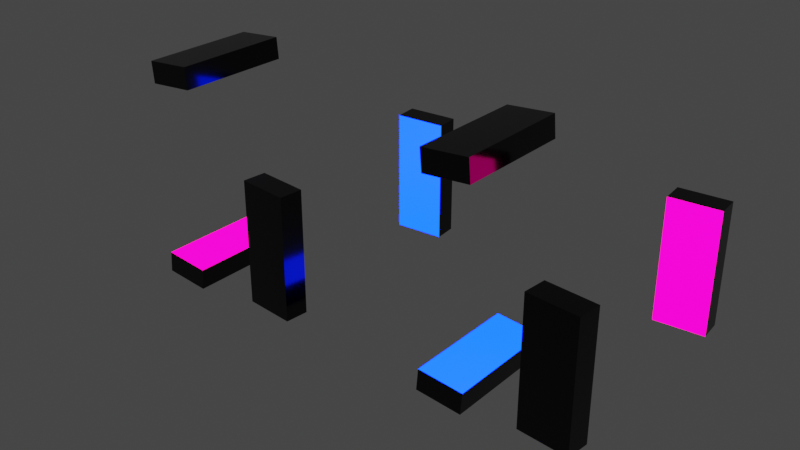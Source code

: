 # Source: glowBars.blend  (saved by Blender 3.6.11; exported with 4.5.12 LTS)
import bpy
from mathutils import Matrix  # noqa: F401  (used for matrix-valued properties, if any)

bpy.ops.wm.read_factory_settings(use_empty=True)
scene = bpy.context.scene
scene.name = 'Scene'

# ---- collections
col_collection = bpy.data.collections.new('Collection'); scene.collection.children.link(col_collection)

# ---- materials (node trees are filled in below, after node groups)
mat_main = bpy.data.materials.new('main')
mat_main.use_transparent_shadow = False
mat_glowb = bpy.data.materials.new('glowB')
mat_glowb.use_transparent_shadow = False
mat_glowp = bpy.data.materials.new('glowP')
mat_glowp.use_transparent_shadow = False

# ---- material node trees
mat_main.use_nodes = True; mat_main.node_tree.nodes.clear()
_N = mat_main.node_tree.nodes; _L = mat_main.node_tree.links
n0 = _N.new('ShaderNodeBsdfPrincipled'); n0.name = 'Principled BSDF'; n0.location = (10, 300)
n0.distribution = 'GGX'
n0.subsurface_method = 'RANDOM_WALK_SKIN'
n0.inputs[0].default_value = (0.0, 0.0, 0.0, 1.0)
n0.inputs[1].default_value = 0.2756
n0.inputs[2].default_value = 0.08268
n0.inputs[3].default_value = 1.45
n0.inputs[27].default_value = (0.0, 0.0, 0.0, 1.0)
n0.inputs[28].default_value = 1.0
n1 = _N.new('ShaderNodeOutputMaterial'); n1.name = 'Material Output'; n1.location = (300, 300)
_L.new(n0.outputs[0], n1.inputs[0])
n1.is_active_output = True
mat_glowb.use_nodes = True; mat_glowb.node_tree.nodes.clear()
_N = mat_glowb.node_tree.nodes; _L = mat_glowb.node_tree.links
n0 = _N.new('ShaderNodeBsdfPrincipled'); n0.name = 'Principled BSDF'; n0.location = (10, 300)
n0.distribution = 'GGX'
n0.subsurface_method = 'RANDOM_WALK_SKIN'
n0.inputs[0].default_value = (0.0, 0.0, 0.0, 1.0)
n0.inputs[3].default_value = 1.45
n0.inputs[27].default_value = (0.0, 0.01082, 1.0, 1.0)
n0.inputs[28].default_value = 20.0
n1 = _N.new('ShaderNodeOutputMaterial'); n1.name = 'Material Output'; n1.location = (300, 300)
_L.new(n0.outputs[0], n1.inputs[0])
n1.is_active_output = True
mat_glowp.use_nodes = True; mat_glowp.node_tree.nodes.clear()
_N = mat_glowp.node_tree.nodes; _L = mat_glowp.node_tree.links
n0 = _N.new('ShaderNodeBsdfPrincipled'); n0.name = 'Principled BSDF'; n0.location = (10, 300)
n0.distribution = 'GGX'
n0.subsurface_method = 'RANDOM_WALK_SKIN'
n0.inputs[0].default_value = (0.0, 0.0, 0.0, 1.0)
n0.inputs[3].default_value = 1.45
n0.inputs[27].default_value = (1.0, 0.0, 0.2932, 1.0)
n0.inputs[28].default_value = 4.4
n1 = _N.new('ShaderNodeOutputMaterial'); n1.name = 'Material Output'; n1.location = (300, 300)
_L.new(n0.outputs[0], n1.inputs[0])
n1.is_active_output = True

# ---- world
world_world = bpy.data.worlds.new('World'); scene.world = world_world
world_world.use_nodes = True; world_world.node_tree.nodes.clear()
_N = world_world.node_tree.nodes; _L = world_world.node_tree.links
n0 = _N.new('ShaderNodeOutputWorld'); n0.name = 'World Output'; n0.location = (300, 300)
n1 = _N.new('ShaderNodeBackground'); n1.name = 'Background'; n1.location = (10, 300)
n1.inputs[0].default_value = (0.05088, 0.05088, 0.05088, 1.0)
_L.new(n1.outputs[0], n0.inputs[0])
n0.is_active_output = True
world_world.color = (0.05088, 0.05088, 0.05088)
world_world.use_sun_shadow = False
world_world.sun_shadow_jitter_overblur = 0.0

# ---- meshes
me_cube_001 = bpy.data.meshes.new('Cube.001')
me_cube_001.from_pydata([(3.33, -1.917, -0.9751), (3.33, -1.917, 1.025), (3.363, -1.542, -0.9751), (3.363, -1.542, 1.025), (4.137, -1.988, -0.9751), (4.137, -1.988, 1.025), (4.17, -1.613, -0.9751), (4.17, -1.613, 1.025), (3.932, -1.592, 0.8506), (3.9, -1.967, 0.8506), (3.33, -1.917, 0.8506), (3.587, -1.562, 0.8506), (3.555, -1.937, 0.8506), (4.137, -1.988, 0.8506), (4.17, -1.613, 0.8506), (3.363, -1.542, 0.8506), (3.587, -1.562, -0.9751), (3.587, -1.562, 1.025), (3.555, -1.937, -0.9751), (3.555, -1.937, 1.025), (3.932, -1.592, 1.025), (3.9, -1.967, -0.9751), (3.932, -1.592, -0.9751), (3.9, -1.967, 1.025), (3.363, -1.542, -0.8375), (4.17, -1.613, -0.8375), (4.137, -1.988, -0.8375), (3.33, -1.917, -0.8375), (3.555, -1.937, -0.8375), (3.587, -1.562, -0.8375), (3.9, -1.967, -0.8375), (3.932, -1.592, -0.8375), (3.33, 1.917, -1.007), (3.33, 1.917, 0.9934), (3.363, 1.542, -1.007), (3.363, 1.542, 0.9934), (4.137, 1.988, -1.007), (4.137, 1.988, 0.9934), (4.17, 1.613, -1.007), (4.17, 1.613, 0.9934), (3.932, 1.592, 0.8191), (3.9, 1.967, 0.8191), (3.33, 1.917, 0.8191), (3.587, 1.562, 0.8191), (3.555, 1.937, 0.8191), (4.137, 1.988, 0.8191), (4.17, 1.613, 0.8191), (3.363, 1.542, 0.8191), (3.587, 1.562, -1.007), (3.587, 1.562, 0.9934), (3.555, 1.937, -1.007), (3.555, 1.937, 0.9934), (3.932, 1.592, 0.9934), (3.9, 1.967, -1.007), (3.932, 1.592, -1.007), (3.9, 1.967, 0.9934), (3.363, 1.542, -0.869), (4.17, 1.613, -0.869), (4.137, 1.988, -0.869), (3.33, 1.917, -0.869), (3.555, 1.937, -0.869), (3.587, 1.562, -0.869), (3.9, 1.967, -0.869), (3.932, 1.592, -0.869), (0.9931, 0.9751, -1.931), (0.9931, -1.025, -1.931), (1.026, 0.9751, -1.554), (1.026, -1.025, -1.554), (1.801, 0.9751, -2.002), (1.801, -1.025, -2.002), (1.834, 0.9751, -1.624), (1.834, -1.025, -1.624), (1.596, -0.8506, -1.603), (1.563, -0.8506, -1.981), (0.9931, -0.8506, -1.931), (1.251, -0.8506, -1.573), (1.218, -0.8506, -1.951), (1.801, -0.8506, -2.002), (1.834, -0.8506, -1.624), (1.026, -0.8506, -1.554), (1.251, 0.9751, -1.573), (1.251, -1.025, -1.573), (1.218, 0.9751, -1.951), (1.218, -1.025, -1.951), (1.596, -1.025, -1.603), (1.563, 0.9751, -1.981), (1.596, 0.9751, -1.603), (1.563, -1.025, -1.981), (1.026, 0.8375, -1.554), (1.834, 0.8375, -1.624), (1.801, 0.8375, -2.002), (0.9931, 0.8375, -1.931), (1.218, 0.8375, -1.951), (1.251, 0.8375, -1.573), (1.563, 0.8375, -1.981), (1.596, 0.8375, -1.603), (0.9931, 1.007, 1.931), (0.9931, -0.9934, 1.931), (1.026, 1.007, 1.554), (1.026, -0.9934, 1.554), (1.801, 1.007, 2.002), (1.801, -0.9934, 2.002), (1.834, 1.007, 1.624), (1.834, -0.9934, 1.624), (1.596, -0.8191, 1.603), (1.563, -0.8191, 1.981), (0.9931, -0.8191, 1.931), (1.251, -0.8191, 1.573), (1.218, -0.8191, 1.951), (1.801, -0.8191, 2.002), (1.834, -0.8191, 1.624), (1.026, -0.8191, 1.554), (1.251, 1.007, 1.573), (1.251, -0.9934, 1.573), (1.218, 1.007, 1.951), (1.218, -0.9934, 1.951), (1.596, -0.9934, 1.603), (1.563, 1.007, 1.981), (1.596, 1.007, 1.603), (1.563, -0.9934, 1.981), (1.026, 0.869, 1.554), (1.834, 0.869, 1.624), (1.801, 0.869, 2.002), (0.9931, 0.869, 1.931), (1.218, 0.869, 1.951), (1.251, 0.869, 1.573), (1.563, 0.869, 1.981), (1.596, 0.869, 1.603), (-1.482, -1.891, -0.9751), (-1.482, -1.891, 1.025), (-1.449, -1.521, -0.9751), (-1.449, -1.521, 1.025), (-0.674, -1.961, -0.9751), (-0.674, -1.961, 1.025), (-0.6417, -1.592, -0.9751), (-0.6417, -1.592, 1.025), (-0.8794, -1.571, 0.8506), (-0.9118, -1.941, 0.8506), (-1.482, -1.891, 0.8506), (-1.224, -1.541, 0.8506), (-1.257, -1.911, 0.8506), (-0.674, -1.961, 0.8506), (-0.6417, -1.592, 0.8506), (-1.449, -1.521, 0.8506), (-1.224, -1.541, -0.9751), (-1.224, -1.541, 1.025), (-1.257, -1.911, -0.9751), (-1.257, -1.911, 1.025), (-0.8794, -1.571, 1.025), (-0.9118, -1.941, -0.9751), (-0.8794, -1.571, -0.9751), (-0.9118, -1.941, 1.025), (-1.449, -1.521, -0.8375), (-0.6417, -1.592, -0.8375), (-0.674, -1.961, -0.8375), (-1.482, -1.891, -0.8375), (-1.257, -1.911, -0.8375), (-1.224, -1.541, -0.8375), (-0.9118, -1.941, -0.8375), (-0.8794, -1.571, -0.8375), (-1.482, 1.891, -1.007), (-1.482, 1.891, 0.9934), (-1.449, 1.521, -1.007), (-1.449, 1.521, 0.9934), (-0.674, 1.961, -1.007), (-0.674, 1.961, 0.9934), (-0.6417, 1.592, -1.007), (-0.6417, 1.592, 0.9934), (-0.8794, 1.571, 0.8191), (-0.9118, 1.941, 0.8191), (-1.482, 1.891, 0.8191), (-1.224, 1.541, 0.8191), (-1.257, 1.911, 0.8191), (-0.674, 1.961, 0.8191), (-0.6417, 1.592, 0.8191), (-1.449, 1.521, 0.8191), (-1.224, 1.541, -1.007), (-1.224, 1.541, 0.9934), (-1.257, 1.911, -1.007), (-1.257, 1.911, 0.9934), (-0.8794, 1.571, 0.9934), (-0.9118, 1.941, -1.007), (-0.8794, 1.571, -1.007), (-0.9118, 1.941, 0.9934), (-1.449, 1.521, -0.869), (-0.6417, 1.592, -0.869), (-0.674, 1.961, -0.869), (-1.482, 1.891, -0.869), (-1.257, 1.911, -0.869), (-1.224, 1.541, -0.869), (-0.9118, 1.941, -0.869), (-0.8794, 1.571, -0.869), (-4.509, 0.9751, -1.912), (-4.509, -1.025, -1.912), (-4.476, 0.9751, -1.538), (-4.476, -1.025, -1.538), (-3.701, 0.9751, -1.983), (-3.701, -1.025, -1.983), (-3.669, 0.9751, -1.609), (-3.669, -1.025, -1.609), (-3.907, -0.8506, -1.588), (-3.939, -0.8506, -1.962), (-4.509, -0.8506, -1.912), (-4.251, -0.8506, -1.558), (-4.284, -0.8506, -1.932), (-3.701, -0.8506, -1.983), (-3.669, -0.8506, -1.609), (-4.476, -0.8506, -1.538), (-4.251, 0.9751, -1.558), (-4.251, -1.025, -1.558), (-4.284, 0.9751, -1.932), (-4.284, -1.025, -1.932), (-3.907, -1.025, -1.588), (-3.939, 0.9751, -1.962), (-3.907, 0.9751, -1.588), (-3.939, -1.025, -1.962), (-4.476, 0.8375, -1.538), (-3.669, 0.8375, -1.609), (-3.701, 0.8375, -1.983), (-4.509, 0.8375, -1.912), (-4.284, 0.8375, -1.932), (-4.251, 0.8375, -1.558), (-3.939, 0.8375, -1.962), (-3.907, 0.8375, -1.588), (-4.509, 1.007, 1.912), (-4.509, -0.9934, 1.912), (-4.476, 1.007, 1.538), (-4.476, -0.9934, 1.538), (-3.701, 1.007, 1.983), (-3.701, -0.9934, 1.983), (-3.669, 1.007, 1.609), (-3.669, -0.9934, 1.609), (-3.907, -0.8191, 1.588), (-3.939, -0.8191, 1.962), (-4.509, -0.8191, 1.912), (-4.251, -0.8191, 1.558), (-4.284, -0.8191, 1.932), (-3.701, -0.8191, 1.983), (-3.669, -0.8191, 1.609), (-4.476, -0.8191, 1.538), (-4.251, 1.007, 1.558), (-4.251, -0.9934, 1.558), (-4.284, 1.007, 1.932), (-4.284, -0.9934, 1.932), (-3.907, -0.9934, 1.588), (-3.939, 1.007, 1.962), (-3.907, 1.007, 1.588), (-3.939, -0.9934, 1.962), (-4.476, 0.869, 1.538), (-3.669, 0.869, 1.609), (-3.701, 0.869, 1.983), (-4.509, 0.869, 1.912), (-4.284, 0.869, 1.932), (-4.251, 0.869, 1.558), (-3.939, 0.869, 1.962), (-3.907, 0.869, 1.588)], [], [(10, 1, 3, 15), (8, 20, 7, 14), (14, 7, 5, 13), (12, 19, 1, 10), (22, 6, 4, 21), (17, 3, 1, 19), (28, 12, 10, 27), (26, 13, 9, 30), (29, 11, 8, 31), (30, 9, 12, 28), (25, 14, 13, 26), (24, 15, 11, 29), (20, 17, 19, 23), (2, 16, 18, 0), (9, 23, 19, 12), (15, 3, 17, 11), (13, 5, 23, 9), (7, 20, 23, 5), (16, 22, 21, 18), (11, 17, 20, 8), (31, 8, 14, 25), (27, 10, 15, 24), (0, 27, 24, 2), (22, 31, 25, 6), (2, 24, 29, 16), (6, 25, 26, 4), (21, 30, 28, 18), (16, 29, 31, 22), (4, 26, 30, 21), (18, 28, 27, 0), (42, 33, 35, 47), (40, 52, 39, 46), (46, 39, 37, 45), (44, 51, 33, 42), (54, 38, 36, 53), (49, 35, 33, 51), (60, 44, 42, 59), (58, 45, 41, 62), (61, 43, 40, 63), (62, 41, 44, 60), (57, 46, 45, 58), (56, 47, 43, 61), (52, 49, 51, 55), (34, 48, 50, 32), (41, 55, 51, 44), (47, 35, 49, 43), (45, 37, 55, 41), (39, 52, 55, 37), (48, 54, 53, 50), (43, 49, 52, 40), (63, 40, 46, 57), (59, 42, 47, 56), (32, 59, 56, 34), (54, 63, 57, 38), (34, 56, 61, 48), (38, 57, 58, 36), (53, 62, 60, 50), (48, 61, 63, 54), (36, 58, 62, 53), (50, 60, 59, 32), (74, 65, 67, 79), (72, 84, 71, 78), (78, 71, 69, 77), (76, 83, 65, 74), (86, 70, 68, 85), (81, 67, 65, 83), (92, 76, 74, 91), (90, 77, 73, 94), (93, 75, 72, 95), (94, 73, 76, 92), (89, 78, 77, 90), (88, 79, 75, 93), (84, 81, 83, 87), (66, 80, 82, 64), (73, 87, 83, 76), (79, 67, 81, 75), (77, 69, 87, 73), (71, 84, 87, 69), (80, 86, 85, 82), (75, 81, 84, 72), (95, 72, 78, 89), (91, 74, 79, 88), (64, 91, 88, 66), (86, 95, 89, 70), (66, 88, 93, 80), (70, 89, 90, 68), (85, 94, 92, 82), (80, 93, 95, 86), (68, 90, 94, 85), (82, 92, 91, 64), (106, 97, 99, 111), (104, 116, 103, 110), (110, 103, 101, 109), (108, 115, 97, 106), (118, 102, 100, 117), (113, 99, 97, 115), (124, 108, 106, 123), (122, 109, 105, 126), (125, 107, 104, 127), (126, 105, 108, 124), (121, 110, 109, 122), (120, 111, 107, 125), (116, 113, 115, 119), (98, 112, 114, 96), (105, 119, 115, 108), (111, 99, 113, 107), (109, 101, 119, 105), (103, 116, 119, 101), (112, 118, 117, 114), (107, 113, 116, 104), (127, 104, 110, 121), (123, 106, 111, 120), (96, 123, 120, 98), (118, 127, 121, 102), (98, 120, 125, 112), (102, 121, 122, 100), (117, 126, 124, 114), (112, 125, 127, 118), (100, 122, 126, 117), (114, 124, 123, 96), (138, 129, 131, 143), (136, 148, 135, 142), (142, 135, 133, 141), (140, 147, 129, 138), (150, 134, 132, 149), (145, 131, 129, 147), (156, 140, 138, 155), (154, 141, 137, 158), (157, 139, 136, 159), (158, 137, 140, 156), (153, 142, 141, 154), (152, 143, 139, 157), (148, 145, 147, 151), (130, 144, 146, 128), (137, 151, 147, 140), (143, 131, 145, 139), (141, 133, 151, 137), (135, 148, 151, 133), (144, 150, 149, 146), (139, 145, 148, 136), (159, 136, 142, 153), (155, 138, 143, 152), (128, 155, 152, 130), (150, 159, 153, 134), (130, 152, 157, 144), (134, 153, 154, 132), (149, 158, 156, 146), (144, 157, 159, 150), (132, 154, 158, 149), (146, 156, 155, 128), (170, 161, 163, 175), (168, 180, 167, 174), (174, 167, 165, 173), (172, 179, 161, 170), (182, 166, 164, 181), (177, 163, 161, 179), (188, 172, 170, 187), (186, 173, 169, 190), (189, 171, 168, 191), (190, 169, 172, 188), (185, 174, 173, 186), (184, 175, 171, 189), (180, 177, 179, 183), (162, 176, 178, 160), (169, 183, 179, 172), (175, 163, 177, 171), (173, 165, 183, 169), (167, 180, 183, 165), (176, 182, 181, 178), (171, 177, 180, 168), (191, 168, 174, 185), (187, 170, 175, 184), (160, 187, 184, 162), (182, 191, 185, 166), (162, 184, 189, 176), (166, 185, 186, 164), (181, 190, 188, 178), (176, 189, 191, 182), (164, 186, 190, 181), (178, 188, 187, 160), (202, 193, 195, 207), (200, 212, 199, 206), (206, 199, 197, 205), (204, 211, 193, 202), (214, 198, 196, 213), (209, 195, 193, 211), (220, 204, 202, 219), (218, 205, 201, 222), (221, 203, 200, 223), (222, 201, 204, 220), (217, 206, 205, 218), (216, 207, 203, 221), (212, 209, 211, 215), (194, 208, 210, 192), (201, 215, 211, 204), (207, 195, 209, 203), (205, 197, 215, 201), (199, 212, 215, 197), (208, 214, 213, 210), (203, 209, 212, 200), (223, 200, 206, 217), (219, 202, 207, 216), (192, 219, 216, 194), (214, 223, 217, 198), (194, 216, 221, 208), (198, 217, 218, 196), (213, 222, 220, 210), (208, 221, 223, 214), (196, 218, 222, 213), (210, 220, 219, 192), (234, 225, 227, 239), (232, 244, 231, 238), (238, 231, 229, 237), (236, 243, 225, 234), (246, 230, 228, 245), (241, 227, 225, 243), (252, 236, 234, 251), (250, 237, 233, 254), (253, 235, 232, 255), (254, 233, 236, 252), (249, 238, 237, 250), (248, 239, 235, 253), (244, 241, 243, 247), (226, 240, 242, 224), (233, 247, 243, 236), (239, 227, 241, 235), (237, 229, 247, 233), (231, 244, 247, 229), (240, 246, 245, 242), (235, 241, 244, 232), (255, 232, 238, 249), (251, 234, 239, 248), (224, 251, 248, 226), (246, 255, 249, 230), (226, 248, 253, 240), (230, 249, 250, 228), (245, 254, 252, 242), (240, 253, 255, 246), (228, 250, 254, 245), (242, 252, 251, 224)])
me_cube_001.polygons.foreach_set('material_index', [0, 1, 0, 0, 0, 0, 0, 0, 1, 0, 0, 1, 0, 0, 0, 1, 0, 0, 0, 1, 1, 0, 0, 1, 1, 0, 0, 1, 0, 0, 0, 2, 0, 0, 0, 0, 0, 0, 2, 0, 0, 2, 0, 0, 0, 2, 0, 0, 0, 2, 2, 0, 0, 2, 2, 0, 0, 2, 0, 0, 0, 1, 0, 0, 0, 0, 0, 0, 1, 0, 0, 1, 0, 0, 0, 1, 0, 0, 0, 1, 1, 0, 0, 1, 1, 0, 0, 1, 0, 0, 0, 2, 0, 0, 0, 0, 0, 0, 2, 0, 0, 2, 0, 0, 0, 2, 0, 0, 0, 2, 2, 0, 0, 2, 2, 0, 0, 2, 0, 0, 0, 2, 0, 0, 0, 0, 0, 0, 2, 0, 0, 2, 0, 0, 0, 2, 0, 0, 0, 2, 2, 0, 0, 2, 2, 0, 0, 2, 0, 0, 0, 1, 0, 0, 0, 0, 0, 0, 1, 0, 0, 1, 0, 0, 0, 1, 0, 0, 0, 1, 1, 0, 0, 1, 1, 0, 0, 1, 0, 0, 0, 2, 0, 0, 0, 0, 0, 0, 2, 0, 0, 2, 0, 0, 0, 2, 0, 0, 0, 2, 2, 0, 0, 2, 2, 0, 0, 2, 0, 0, 0, 1, 0, 0, 0, 0, 0, 0, 1, 0, 0, 1, 0, 0, 0, 1, 0, 0, 0, 1, 1, 0, 0, 1, 1, 0, 0, 1, 0, 0])
_uv = me_cube_001.uv_layers.new(name='UVMap')
_uv.uv.foreach_set('vector', [0.6032, 0.0, 0.625, 0.0, 0.625, 0.25, 0.6032, 0.25, 0.6032, 0.4264, 0.625, 0.4264, 0.625, 0.5, 0.6032, 0.5, 0.6032, 0.5, 0.625, 0.5, 0.625, 0.75, 0.6032, 0.75, 0.6032, 0.917, 0.625, 0.917, 0.625, 1.0, 0.6032, 1.0, 0.3014, 0.5, 0.375, 0.5, 0.375, 0.75, 0.3014, 0.75, 0.792, 0.5, 0.875, 0.5, 0.875, 0.75, 0.792, 0.75, 0.3922, 0.917, 0.6032, 0.917, 0.6032, 1.0, 0.3922, 1.0, 0.3922, 0.75, 0.6032, 0.75, 0.6032, 0.8236, 0.3922, 0.8236, 0.3922, 0.333, 0.6032, 0.333, 0.6032, 0.4264, 0.3922, 0.4264, 0.3922, 0.8236, 0.6032, 0.8236, 0.6032, 0.917, 0.3922, 0.917, 0.3922, 0.5, 0.6032, 0.5, 0.6032, 0.75, 0.3922, 0.75, 0.3922, 0.25, 0.6032, 0.25, 0.6032, 0.333, 0.3922, 0.333, 0.6986, 0.5, 0.792, 0.5, 0.792, 0.75, 0.6986, 0.75, 0.125, 0.5, 0.208, 0.5, 0.208, 0.75, 0.125, 0.75, 0.6032, 0.8236, 0.625, 0.8236, 0.625, 0.917, 0.6032, 0.917, 0.6032, 0.25, 0.625, 0.25, 0.625, 0.333, 0.6032, 0.333, 0.6032, 0.75, 0.625, 0.75, 0.625, 0.8236, 0.6032, 0.8236, 0.625, 0.5, 0.6986, 0.5, 0.6986, 0.75, 0.625, 0.75, 0.208, 0.5, 0.3014, 0.5, 0.3014, 0.75, 0.208, 0.75, 0.6032, 0.333, 0.625, 0.333, 0.625, 0.4264, 0.6032, 0.4264, 0.3922, 0.4264, 0.6032, 0.4264, 0.6032, 0.5, 0.3922, 0.5, 0.3922, 0.0, 0.6032, 0.0, 0.6032, 0.25, 0.3922, 0.25, 0.375, 0.0, 0.3922, 0.0, 0.3922, 0.25, 0.375, 0.25, 0.375, 0.4264, 0.3922, 0.4264, 0.3922, 0.5, 0.375, 0.5, 0.375, 0.25, 0.3922, 0.25, 0.3922, 0.333, 0.375, 0.333, 0.375, 0.5, 0.3922, 0.5, 0.3922, 0.75, 0.375, 0.75, 0.375, 0.8236, 0.3922, 0.8236, 0.3922, 0.917, 0.375, 0.917, 0.375, 0.333, 0.3922, 0.333, 0.3922, 0.4264, 0.375, 0.4264, 0.375, 0.75, 0.3922, 0.75, 0.3922, 0.8236, 0.375, 0.8236, 0.375, 0.917, 0.3922, 0.917, 0.3922, 1.0, 0.375, 1.0, 0.6032, 0.0, 0.625, 0.0, 0.625, 0.25, 0.6032, 0.25, 0.6032, 0.4264, 0.625, 0.4264, 0.625, 0.5, 0.6032, 0.5, 0.6032, 0.5, 0.625, 0.5, 0.625, 0.75, 0.6032, 0.75, 0.6032, 0.917, 0.625, 0.917, 0.625, 1.0, 0.6032, 1.0, 0.3014, 0.5, 0.375, 0.5, 0.375, 0.75, 0.3014, 0.75, 0.792, 0.5, 0.875, 0.5, 0.875, 0.75, 0.792, 0.75, 0.3922, 0.917, 0.6032, 0.917, 0.6032, 1.0, 0.3922, 1.0, 0.3922, 0.75, 0.6032, 0.75, 0.6032, 0.8236, 0.3922, 0.8236, 0.3922, 0.333, 0.6032, 0.333, 0.6032, 0.4264, 0.3922, 0.4264, 0.3922, 0.8236, 0.6032, 0.8236, 0.6032, 0.917, 0.3922, 0.917, 0.3922, 0.5, 0.6032, 0.5, 0.6032, 0.75, 0.3922, 0.75, 0.3922, 0.25, 0.6032, 0.25, 0.6032, 0.333, 0.3922, 0.333, 0.6986, 0.5, 0.792, 0.5, 0.792, 0.75, 0.6986, 0.75, 0.125, 0.5, 0.208, 0.5, 0.208, 0.75, 0.125, 0.75, 0.6032, 0.8236, 0.625, 0.8236, 0.625, 0.917, 0.6032, 0.917, 0.6032, 0.25, 0.625, 0.25, 0.625, 0.333, 0.6032, 0.333, 0.6032, 0.75, 0.625, 0.75, 0.625, 0.8236, 0.6032, 0.8236, 0.625, 0.5, 0.6986, 0.5, 0.6986, 0.75, 0.625, 0.75, 0.208, 0.5, 0.3014, 0.5, 0.3014, 0.75, 0.208, 0.75, 0.6032, 0.333, 0.625, 0.333, 0.625, 0.4264, 0.6032, 0.4264, 0.3922, 0.4264, 0.6032, 0.4264, 0.6032, 0.5, 0.3922, 0.5, 0.3922, 0.0, 0.6032, 0.0, 0.6032, 0.25, 0.3922, 0.25, 0.375, 0.0, 0.3922, 0.0, 0.3922, 0.25, 0.375, 0.25, 0.375, 0.4264, 0.3922, 0.4264, 0.3922, 0.5, 0.375, 0.5, 0.375, 0.25, 0.3922, 0.25, 0.3922, 0.333, 0.375, 0.333, 0.375, 0.5, 0.3922, 0.5, 0.3922, 0.75, 0.375, 0.75, 0.375, 0.8236, 0.3922, 0.8236, 0.3922, 0.917, 0.375, 0.917, 0.375, 0.333, 0.3922, 0.333, 0.3922, 0.4264, 0.375, 0.4264, 0.375, 0.75, 0.3922, 0.75, 0.3922, 0.8236, 0.375, 0.8236, 0.375, 0.917, 0.3922, 0.917, 0.3922, 1.0, 0.375, 1.0, 0.6032, 0.0, 0.625, 0.0, 0.625, 0.25, 0.6032, 0.25, 0.6032, 0.4264, 0.625, 0.4264, 0.625, 0.5, 0.6032, 0.5, 0.6032, 0.5, 0.625, 0.5, 0.625, 0.75, 0.6032, 0.75, 0.6032, 0.917, 0.625, 0.917, 0.625, 1.0, 0.6032, 1.0, 0.3014, 0.5, 0.375, 0.5, 0.375, 0.75, 0.3014, 0.75, 0.792, 0.5, 0.875, 0.5, 0.875, 0.75, 0.792, 0.75, 0.3922, 0.917, 0.6032, 0.917, 0.6032, 1.0, 0.3922, 1.0, 0.3922, 0.75, 0.6032, 0.75, 0.6032, 0.8236, 0.3922, 0.8236, 0.3922, 0.333, 0.6032, 0.333, 0.6032, 0.4264, 0.3922, 0.4264, 0.3922, 0.8236, 0.6032, 0.8236, 0.6032, 0.917, 0.3922, 0.917, 0.3922, 0.5, 0.6032, 0.5, 0.6032, 0.75, 0.3922, 0.75, 0.3922, 0.25, 0.6032, 0.25, 0.6032, 0.333, 0.3922, 0.333, 0.6986, 0.5, 0.792, 0.5, 0.792, 0.75, 0.6986, 0.75, 0.125, 0.5, 0.208, 0.5, 0.208, 0.75, 0.125, 0.75, 0.6032, 0.8236, 0.625, 0.8236, 0.625, 0.917, 0.6032, 0.917, 0.6032, 0.25, 0.625, 0.25, 0.625, 0.333, 0.6032, 0.333, 0.6032, 0.75, 0.625, 0.75, 0.625, 0.8236, 0.6032, 0.8236, 0.625, 0.5, 0.6986, 0.5, 0.6986, 0.75, 0.625, 0.75, 0.208, 0.5, 0.3014, 0.5, 0.3014, 0.75, 0.208, 0.75, 0.6032, 0.333, 0.625, 0.333, 0.625, 0.4264, 0.6032, 0.4264, 0.3922, 0.4264, 0.6032, 0.4264, 0.6032, 0.5, 0.3922, 0.5, 0.3922, 0.0, 0.6032, 0.0, 0.6032, 0.25, 0.3922, 0.25, 0.375, 0.0, 0.3922, 0.0, 0.3922, 0.25, 0.375, 0.25, 0.375, 0.4264, 0.3922, 0.4264, 0.3922, 0.5, 0.375, 0.5, 0.375, 0.25, 0.3922, 0.25, 0.3922, 0.333, 0.375, 0.333, 0.375, 0.5, 0.3922, 0.5, 0.3922, 0.75, 0.375, 0.75, 0.375, 0.8236, 0.3922, 0.8236, 0.3922, 0.917, 0.375, 0.917, 0.375, 0.333, 0.3922, 0.333, 0.3922, 0.4264, 0.375, 0.4264, 0.375, 0.75, 0.3922, 0.75, 0.3922, 0.8236, 0.375, 0.8236, 0.375, 0.917, 0.3922, 0.917, 0.3922, 1.0, 0.375, 1.0, 0.6032, 0.0, 0.625, 0.0, 0.625, 0.25, 0.6032, 0.25, 0.6032, 0.4264, 0.625, 0.4264, 0.625, 0.5, 0.6032, 0.5, 0.6032, 0.5, 0.625, 0.5, 0.625, 0.75, 0.6032, 0.75, 0.6032, 0.917, 0.625, 0.917, 0.625, 1.0, 0.6032, 1.0, 0.3014, 0.5, 0.375, 0.5, 0.375, 0.75, 0.3014, 0.75, 0.792, 0.5, 0.875, 0.5, 0.875, 0.75, 0.792, 0.75, 0.3922, 0.917, 0.6032, 0.917, 0.6032, 1.0, 0.3922, 1.0, 0.3922, 0.75, 0.6032, 0.75, 0.6032, 0.8236, 0.3922, 0.8236, 0.3922, 0.333, 0.6032, 0.333, 0.6032, 0.4264, 0.3922, 0.4264, 0.3922, 0.8236, 0.6032, 0.8236, 0.6032, 0.917, 0.3922, 0.917, 0.3922, 0.5, 0.6032, 0.5, 0.6032, 0.75, 0.3922, 0.75, 0.3922, 0.25, 0.6032, 0.25, 0.6032, 0.333, 0.3922, 0.333, 0.6986, 0.5, 0.792, 0.5, 0.792, 0.75, 0.6986, 0.75, 0.125, 0.5, 0.208, 0.5, 0.208, 0.75, 0.125, 0.75, 0.6032, 0.8236, 0.625, 0.8236, 0.625, 0.917, 0.6032, 0.917, 0.6032, 0.25, 0.625, 0.25, 0.625, 0.333, 0.6032, 0.333, 0.6032, 0.75, 0.625, 0.75, 0.625, 0.8236, 0.6032, 0.8236, 0.625, 0.5, 0.6986, 0.5, 0.6986, 0.75, 0.625, 0.75, 0.208, 0.5, 0.3014, 0.5, 0.3014, 0.75, 0.208, 0.75, 0.6032, 0.333, 0.625, 0.333, 0.625, 0.4264, 0.6032, 0.4264, 0.3922, 0.4264, 0.6032, 0.4264, 0.6032, 0.5, 0.3922, 0.5, 0.3922, 0.0, 0.6032, 0.0, 0.6032, 0.25, 0.3922, 0.25, 0.375, 0.0, 0.3922, 0.0, 0.3922, 0.25, 0.375, 0.25, 0.375, 0.4264, 0.3922, 0.4264, 0.3922, 0.5, 0.375, 0.5, 0.375, 0.25, 0.3922, 0.25, 0.3922, 0.333, 0.375, 0.333, 0.375, 0.5, 0.3922, 0.5, 0.3922, 0.75, 0.375, 0.75, 0.375, 0.8236, 0.3922, 0.8236, 0.3922, 0.917, 0.375, 0.917, 0.375, 0.333, 0.3922, 0.333, 0.3922, 0.4264, 0.375, 0.4264, 0.375, 0.75, 0.3922, 0.75, 0.3922, 0.8236, 0.375, 0.8236, 0.375, 0.917, 0.3922, 0.917, 0.3922, 1.0, 0.375, 1.0, 0.6032, 0.0, 0.625, 0.0, 0.625, 0.25, 0.6032, 0.25, 0.6032, 0.4264, 0.625, 0.4264, 0.625, 0.5, 0.6032, 0.5, 0.6032, 0.5, 0.625, 0.5, 0.625, 0.75, 0.6032, 0.75, 0.6032, 0.917, 0.625, 0.917, 0.625, 1.0, 0.6032, 1.0, 0.3014, 0.5, 0.375, 0.5, 0.375, 0.75, 0.3014, 0.75, 0.792, 0.5, 0.875, 0.5, 0.875, 0.75, 0.792, 0.75, 0.3922, 0.917, 0.6032, 0.917, 0.6032, 1.0, 0.3922, 1.0, 0.3922, 0.75, 0.6032, 0.75, 0.6032, 0.8236, 0.3922, 0.8236, 0.3922, 0.333, 0.6032, 0.333, 0.6032, 0.4264, 0.3922, 0.4264, 0.3922, 0.8236, 0.6032, 0.8236, 0.6032, 0.917, 0.3922, 0.917, 0.3922, 0.5, 0.6032, 0.5, 0.6032, 0.75, 0.3922, 0.75, 0.3922, 0.25, 0.6032, 0.25, 0.6032, 0.333, 0.3922, 0.333, 0.6986, 0.5, 0.792, 0.5, 0.792, 0.75, 0.6986, 0.75, 0.125, 0.5, 0.208, 0.5, 0.208, 0.75, 0.125, 0.75, 0.6032, 0.8236, 0.625, 0.8236, 0.625, 0.917, 0.6032, 0.917, 0.6032, 0.25, 0.625, 0.25, 0.625, 0.333, 0.6032, 0.333, 0.6032, 0.75, 0.625, 0.75, 0.625, 0.8236, 0.6032, 0.8236, 0.625, 0.5, 0.6986, 0.5, 0.6986, 0.75, 0.625, 0.75, 0.208, 0.5, 0.3014, 0.5, 0.3014, 0.75, 0.208, 0.75, 0.6032, 0.333, 0.625, 0.333, 0.625, 0.4264, 0.6032, 0.4264, 0.3922, 0.4264, 0.6032, 0.4264, 0.6032, 0.5, 0.3922, 0.5, 0.3922, 0.0, 0.6032, 0.0, 0.6032, 0.25, 0.3922, 0.25, 0.375, 0.0, 0.3922, 0.0, 0.3922, 0.25, 0.375, 0.25, 0.375, 0.4264, 0.3922, 0.4264, 0.3922, 0.5, 0.375, 0.5, 0.375, 0.25, 0.3922, 0.25, 0.3922, 0.333, 0.375, 0.333, 0.375, 0.5, 0.3922, 0.5, 0.3922, 0.75, 0.375, 0.75, 0.375, 0.8236, 0.3922, 0.8236, 0.3922, 0.917, 0.375, 0.917, 0.375, 0.333, 0.3922, 0.333, 0.3922, 0.4264, 0.375, 0.4264, 0.375, 0.75, 0.3922, 0.75, 0.3922, 0.8236, 0.375, 0.8236, 0.375, 0.917, 0.3922, 0.917, 0.3922, 1.0, 0.375, 1.0, 0.6032, 0.0, 0.625, 0.0, 0.625, 0.25, 0.6032, 0.25, 0.6032, 0.4264, 0.625, 0.4264, 0.625, 0.5, 0.6032, 0.5, 0.6032, 0.5, 0.625, 0.5, 0.625, 0.75, 0.6032, 0.75, 0.6032, 0.917, 0.625, 0.917, 0.625, 1.0, 0.6032, 1.0, 0.3014, 0.5, 0.375, 0.5, 0.375, 0.75, 0.3014, 0.75, 0.792, 0.5, 0.875, 0.5, 0.875, 0.75, 0.792, 0.75, 0.3922, 0.917, 0.6032, 0.917, 0.6032, 1.0, 0.3922, 1.0, 0.3922, 0.75, 0.6032, 0.75, 0.6032, 0.8236, 0.3922, 0.8236, 0.3922, 0.333, 0.6032, 0.333, 0.6032, 0.4264, 0.3922, 0.4264, 0.3922, 0.8236, 0.6032, 0.8236, 0.6032, 0.917, 0.3922, 0.917, 0.3922, 0.5, 0.6032, 0.5, 0.6032, 0.75, 0.3922, 0.75, 0.3922, 0.25, 0.6032, 0.25, 0.6032, 0.333, 0.3922, 0.333, 0.6986, 0.5, 0.792, 0.5, 0.792, 0.75, 0.6986, 0.75, 0.125, 0.5, 0.208, 0.5, 0.208, 0.75, 0.125, 0.75, 0.6032, 0.8236, 0.625, 0.8236, 0.625, 0.917, 0.6032, 0.917, 0.6032, 0.25, 0.625, 0.25, 0.625, 0.333, 0.6032, 0.333, 0.6032, 0.75, 0.625, 0.75, 0.625, 0.8236, 0.6032, 0.8236, 0.625, 0.5, 0.6986, 0.5, 0.6986, 0.75, 0.625, 0.75, 0.208, 0.5, 0.3014, 0.5, 0.3014, 0.75, 0.208, 0.75, 0.6032, 0.333, 0.625, 0.333, 0.625, 0.4264, 0.6032, 0.4264, 0.3922, 0.4264, 0.6032, 0.4264, 0.6032, 0.5, 0.3922, 0.5, 0.3922, 0.0, 0.6032, 0.0, 0.6032, 0.25, 0.3922, 0.25, 0.375, 0.0, 0.3922, 0.0, 0.3922, 0.25, 0.375, 0.25, 0.375, 0.4264, 0.3922, 0.4264, 0.3922, 0.5, 0.375, 0.5, 0.375, 0.25, 0.3922, 0.25, 0.3922, 0.333, 0.375, 0.333, 0.375, 0.5, 0.3922, 0.5, 0.3922, 0.75, 0.375, 0.75, 0.375, 0.8236, 0.3922, 0.8236, 0.3922, 0.917, 0.375, 0.917, 0.375, 0.333, 0.3922, 0.333, 0.3922, 0.4264, 0.375, 0.4264, 0.375, 0.75, 0.3922, 0.75, 0.3922, 0.8236, 0.375, 0.8236, 0.375, 0.917, 0.3922, 0.917, 0.3922, 1.0, 0.375, 1.0, 0.6032, 0.0, 0.625, 0.0, 0.625, 0.25, 0.6032, 0.25, 0.6032, 0.4264, 0.625, 0.4264, 0.625, 0.5, 0.6032, 0.5, 0.6032, 0.5, 0.625, 0.5, 0.625, 0.75, 0.6032, 0.75, 0.6032, 0.917, 0.625, 0.917, 0.625, 1.0, 0.6032, 1.0, 0.3014, 0.5, 0.375, 0.5, 0.375, 0.75, 0.3014, 0.75, 0.792, 0.5, 0.875, 0.5, 0.875, 0.75, 0.792, 0.75, 0.3922, 0.917, 0.6032, 0.917, 0.6032, 1.0, 0.3922, 1.0, 0.3922, 0.75, 0.6032, 0.75, 0.6032, 0.8236, 0.3922, 0.8236, 0.3922, 0.333, 0.6032, 0.333, 0.6032, 0.4264, 0.3922, 0.4264, 0.3922, 0.8236, 0.6032, 0.8236, 0.6032, 0.917, 0.3922, 0.917, 0.3922, 0.5, 0.6032, 0.5, 0.6032, 0.75, 0.3922, 0.75, 0.3922, 0.25, 0.6032, 0.25, 0.6032, 0.333, 0.3922, 0.333, 0.6986, 0.5, 0.792, 0.5, 0.792, 0.75, 0.6986, 0.75, 0.125, 0.5, 0.208, 0.5, 0.208, 0.75, 0.125, 0.75, 0.6032, 0.8236, 0.625, 0.8236, 0.625, 0.917, 0.6032, 0.917, 0.6032, 0.25, 0.625, 0.25, 0.625, 0.333, 0.6032, 0.333, 0.6032, 0.75, 0.625, 0.75, 0.625, 0.8236, 0.6032, 0.8236, 0.625, 0.5, 0.6986, 0.5, 0.6986, 0.75, 0.625, 0.75, 0.208, 0.5, 0.3014, 0.5, 0.3014, 0.75, 0.208, 0.75, 0.6032, 0.333, 0.625, 0.333, 0.625, 0.4264, 0.6032, 0.4264, 0.3922, 0.4264, 0.6032, 0.4264, 0.6032, 0.5, 0.3922, 0.5, 0.3922, 0.0, 0.6032, 0.0, 0.6032, 0.25, 0.3922, 0.25, 0.375, 0.0, 0.3922, 0.0, 0.3922, 0.25, 0.375, 0.25, 0.375, 0.4264, 0.3922, 0.4264, 0.3922, 0.5, 0.375, 0.5, 0.375, 0.25, 0.3922, 0.25, 0.3922, 0.333, 0.375, 0.333, 0.375, 0.5, 0.3922, 0.5, 0.3922, 0.75, 0.375, 0.75, 0.375, 0.8236, 0.3922, 0.8236, 0.3922, 0.917, 0.375, 0.917, 0.375, 0.333, 0.3922, 0.333, 0.3922, 0.4264, 0.375, 0.4264, 0.375, 0.75, 0.3922, 0.75, 0.3922, 0.8236, 0.375, 0.8236, 0.375, 0.917, 0.3922, 0.917, 0.3922, 1.0, 0.375, 1.0, 0.6032, 0.0, 0.625, 0.0, 0.625, 0.25, 0.6032, 0.25, 0.6032, 0.4264, 0.625, 0.4264, 0.625, 0.5, 0.6032, 0.5, 0.6032, 0.5, 0.625, 0.5, 0.625, 0.75, 0.6032, 0.75, 0.6032, 0.917, 0.625, 0.917, 0.625, 1.0, 0.6032, 1.0, 0.3014, 0.5, 0.375, 0.5, 0.375, 0.75, 0.3014, 0.75, 0.792, 0.5, 0.875, 0.5, 0.875, 0.75, 0.792, 0.75, 0.3922, 0.917, 0.6032, 0.917, 0.6032, 1.0, 0.3922, 1.0, 0.3922, 0.75, 0.6032, 0.75, 0.6032, 0.8236, 0.3922, 0.8236, 0.3922, 0.333, 0.6032, 0.333, 0.6032, 0.4264, 0.3922, 0.4264, 0.3922, 0.8236, 0.6032, 0.8236, 0.6032, 0.917, 0.3922, 0.917, 0.3922, 0.5, 0.6032, 0.5, 0.6032, 0.75, 0.3922, 0.75, 0.3922, 0.25, 0.6032, 0.25, 0.6032, 0.333, 0.3922, 0.333, 0.6986, 0.5, 0.792, 0.5, 0.792, 0.75, 0.6986, 0.75, 0.125, 0.5, 0.208, 0.5, 0.208, 0.75, 0.125, 0.75, 0.6032, 0.8236, 0.625, 0.8236, 0.625, 0.917, 0.6032, 0.917, 0.6032, 0.25, 0.625, 0.25, 0.625, 0.333, 0.6032, 0.333, 0.6032, 0.75, 0.625, 0.75, 0.625, 0.8236, 0.6032, 0.8236, 0.625, 0.5, 0.6986, 0.5, 0.6986, 0.75, 0.625, 0.75, 0.208, 0.5, 0.3014, 0.5, 0.3014, 0.75, 0.208, 0.75, 0.6032, 0.333, 0.625, 0.333, 0.625, 0.4264, 0.6032, 0.4264, 0.3922, 0.4264, 0.6032, 0.4264, 0.6032, 0.5, 0.3922, 0.5, 0.3922, 0.0, 0.6032, 0.0, 0.6032, 0.25, 0.3922, 0.25, 0.375, 0.0, 0.3922, 0.0, 0.3922, 0.25, 0.375, 0.25, 0.375, 0.4264, 0.3922, 0.4264, 0.3922, 0.5, 0.375, 0.5, 0.375, 0.25, 0.3922, 0.25, 0.3922, 0.333, 0.375, 0.333, 0.375, 0.5, 0.3922, 0.5, 0.3922, 0.75, 0.375, 0.75, 0.375, 0.8236, 0.3922, 0.8236, 0.3922, 0.917, 0.375, 0.917, 0.375, 0.333, 0.3922, 0.333, 0.3922, 0.4264, 0.375, 0.4264, 0.375, 0.75, 0.3922, 0.75, 0.3922, 0.8236, 0.375, 0.8236, 0.375, 0.917, 0.3922, 0.917, 0.3922, 1.0, 0.375, 1.0])
me_cube_001.materials.append(mat_main)
me_cube_001.materials.append(mat_glowb)
me_cube_001.materials.append(mat_glowp)
me_cube_001.update()

# ---- objects
ob_cube = bpy.data.objects.new('Cube', me_cube_001)

# ---- transforms, parenting, visibility, modifiers, constraints
ob_cube.location = (-3.75, -0.01575, -0.02493)

# ---- collection membership
col_collection.objects.link(ob_cube)

# ---- scene / render settings (as saved in the file)
scene.frame_start = 1; scene.frame_end = 250; scene.frame_set(1)
scene.render.engine = 'BLENDER_EEVEE_NEXT'
scene.cycles.sampling_pattern = 'TABULATED_SOBOL'
scene.view_settings.view_transform = 'Filmic'
bpy.context.view_layer.update()

# ---- added for rendering (the .blend has no active camera): camera
cam_auto = bpy.data.cameras.new('AutoCamera')
cam_auto.lens = 50.0
cam_auto.sensor_width = 36.0
cam_auto.clip_end = 1000.0
ob_auto_camera = bpy.data.objects.new('AutoCamera', cam_auto)
scene.collection.objects.link(ob_auto_camera)
ob_auto_camera.location = (5.65808, -11.5087, 7.63705)
ob_auto_camera.rotation_euler = (1.09748, -7.21219e-08, 0.694738)
scene.camera = ob_auto_camera
bpy.context.view_layer.update()
